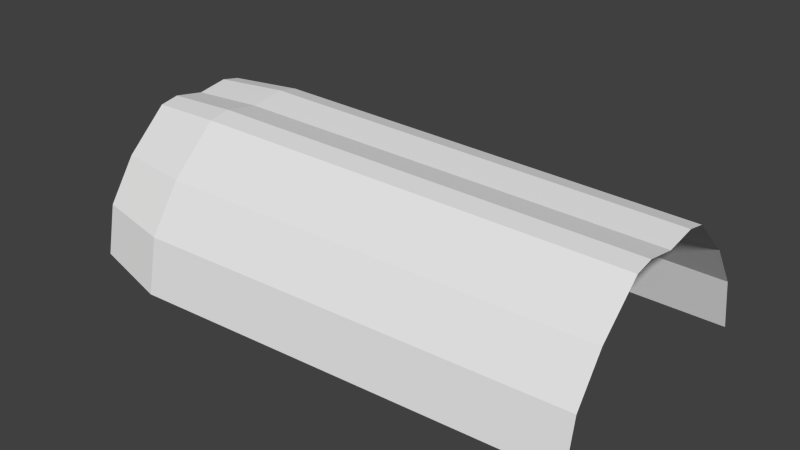 # Source: v_magpulse.blend  (saved by Blender 2.72.0; exported with 4.5.12 LTS)
import bpy
from mathutils import Matrix  # noqa: F401  (used for matrix-valued properties, if any)

bpy.ops.wm.read_factory_settings(use_empty=True)
scene = bpy.context.scene
scene.name = 'Scene'

# ---- collections
col_collection_1 = bpy.data.collections.new('Collection 1'); scene.collection.children.link(col_collection_1)

# ---- world
world_world = bpy.data.worlds.new('World'); scene.world = world_world
world_world.color = (0.05088, 0.05088, 0.05088)
world_world.use_sun_shadow = False
world_world.sun_shadow_jitter_overblur = 0.0
world_world.cycles.sampling_method = 'MANUAL'
world_world.cycles.sample_map_resolution = 256

# ---- meshes
me_cylinder = bpy.data.meshes.new('Cylinder')
me_cylinder.from_pydata([(-1.068e-07, 1.0, -2.415), (1.068e-07, 1.0, 2.415), (4.417e-08, -1.0, -2.415), (2.578e-07, -1.0, 2.415), (-0.3827, -0.9239, -2.415), (-0.3827, -0.9239, 2.415), (-0.7071, -0.7071, -2.415), (-0.7071, -0.7071, 2.415), (-1.012, -0.3827, -2.415), (-1.012, -0.3827, 2.415), (-1.0, 1.192e-08, -2.415), (-1.0, 1.192e-08, 2.415), (-1.012, 0.3827, -2.415), (-1.012, 0.3827, 2.415), (-0.7071, 0.7071, -2.415), (-0.7071, 0.7071, 2.415), (-0.3827, 0.9239, -2.415), (-0.3827, 0.9239, 2.415), (-1.041, 0.2365, -2.415), (-1.041, 0.2365, 2.415), (-1.041, -0.2353, -2.415), (-1.041, -0.2353, 2.415), (0.07505, 1.113, -1.69), (0.07505, -1.113, -1.69), (-0.351, -1.029, -1.69), (-0.7122, -0.7873, -1.69), (-1.051, -0.4261, -1.69), (-1.038, -1.227e-05, -1.69), (-1.051, 0.426, -1.69), (-0.7122, 0.7872, -1.69), (-0.351, 1.029, -1.69), (-1.084, 0.2633, -1.69), (-1.084, -0.262, -1.69)], [], [(23, 3, 5, 24), (24, 5, 7, 25), (25, 7, 9, 26), (32, 21, 11, 27), (31, 19, 13, 28), (28, 13, 15, 29), (30, 17, 1, 22), (29, 15, 17, 30), (27, 11, 19, 31), (26, 9, 21, 32), (2, 23, 24, 4), (4, 24, 25, 6), (6, 25, 26, 8), (20, 32, 27, 10), (18, 31, 28, 12), (12, 28, 29, 14), (16, 30, 22, 0), (14, 29, 30, 16), (10, 27, 31, 18), (8, 26, 32, 20)])
_uv = me_cylinder.uv_layers.new(name='UVMap')
_uv.uv.foreach_set('vector', [-0.0001942, 0.3138, -0.0001937, 0.003117, 0.07381, 0.003117, 0.07381, 0.6016, 0.07381, 0.6016, 0.07381, 0.003117, 0.1844, 0.003117, 0.1844, 0.698, 0.1844, 0.698, 0.1844, 0.003117, 0.2958, 0.003117, 0.2958, 0.7305, 0.3746, 0.7509, 0.3746, 0.003117, 0.5004, 0.003117, 0.5004, 0.7835, 0.6267, 0.7508, 0.6267, 0.003117, 0.7047, 0.003117, 0.7047, 0.7305, 0.7047, 0.7305, 0.7047, 0.003117, 0.8155, 0.003117, 0.8155, 0.698, 0.9268, 0.6016, 0.9268, 0.003117, 1.001, 0.003117, 1.001, 0.3138, 0.8155, 0.698, 0.8155, 0.003117, 0.9268, 0.003117, 0.9268, 0.6016, 0.5004, 0.7835, 0.5004, 0.003117, 0.6267, 0.003117, 0.6267, 0.7508, 0.2958, 0.7305, 0.2958, 0.003117, 0.3746, 0.003117, 0.3746, 0.7509, -0.0001943, 0.3687, -0.0001942, 0.3138, 0.07381, 0.6016, 0.07381, 0.7072, 0.07381, 0.7072, 0.07381, 0.6016, 0.1844, 0.698, 0.1844, 0.8207, 0.1844, 0.8207, 0.1844, 0.698, 0.2958, 0.7305, 0.2958, 0.859, 0.3746, 0.883, 0.3746, 0.7509, 0.5004, 0.7835, 0.5004, 0.9213, 0.6267, 0.8828, 0.6267, 0.7508, 0.7047, 0.7305, 0.7047, 0.859, 0.7047, 0.859, 0.7047, 0.7305, 0.8155, 0.698, 0.8155, 0.8207, 0.9268, 0.7072, 0.9268, 0.6016, 1.001, 0.3138, 1.001, 0.3687, 0.8155, 0.8207, 0.8155, 0.698, 0.9268, 0.6016, 0.9268, 0.7072, 0.5004, 0.9213, 0.5004, 0.7835, 0.6267, 0.7508, 0.6267, 0.8828, 0.2958, 0.859, 0.2958, 0.7305, 0.3746, 0.7509, 0.3746, 0.883])
me_cylinder.use_remesh_preserve_volume = False
me_cylinder.use_remesh_preserve_attributes = False
me_cylinder.use_mirror_vertex_groups = False
me_cylinder.update()

# ---- objects
ob_cylinder = bpy.data.objects.new('Cylinder', me_cylinder)

# ---- transforms, parenting, visibility, modifiers, constraints
ob_cylinder.location = (0.0, 0.0, 0.0)
ob_cylinder.rotation_euler = (-0.0, 1.571, 0.0)
ob_cylinder.scale = (0.08, 0.08, 0.06626)
ob_cylinder.lineart.crease_threshold = 0.0

# ---- collection membership
col_collection_1.objects.link(ob_cylinder)

# ---- scene / render settings (as saved in the file)
scene.frame_start = 1; scene.frame_end = 250; scene.frame_set(1)
scene.render.engine = 'BLENDER_EEVEE_NEXT'
scene.render.resolution_percentage = 50
scene.render.dither_intensity = 0.0
scene.cycles.use_denoising = False
scene.cycles.samples = 10
scene.cycles.sampling_pattern = 'TABULATED_SOBOL'
scene.cycles.light_sampling_threshold = 0.0
scene.cycles.use_adaptive_sampling = False
scene.cycles.use_light_tree = False
scene.cycles.blur_glossy = 0.0
scene.cycles.pixel_filter_type = 'GAUSSIAN'
scene.cycles.sample_clamp_indirect = 0.0
scene.view_settings.view_transform = 'Standard'
bpy.context.view_layer.update()

# ---- added for rendering (the .blend has no active camera and no usable light): camera, sun
cam_auto = bpy.data.cameras.new('AutoCamera')
cam_auto.lens = 50.0
cam_auto.sensor_width = 36.0
cam_auto.clip_end = 1000.0
ob_auto_camera = bpy.data.objects.new('AutoCamera', cam_auto)
scene.collection.objects.link(ob_auto_camera)
ob_auto_camera.location = (0.349546, -0.419456, 0.319996)
ob_auto_camera.rotation_euler = (1.09748, -7.21219e-08, 0.694738)
scene.camera = ob_auto_camera
light_auto_sun = bpy.data.lights.new('AutoSun', 'SUN')
light_auto_sun.energy = 3.0
light_auto_sun.angle = 0.0523599
ob_auto_sun = bpy.data.objects.new('AutoSun', light_auto_sun)
scene.collection.objects.link(ob_auto_sun)
ob_auto_sun.rotation_euler = (0.872665, 0.174533, 0.523599)
bpy.context.view_layer.update()
